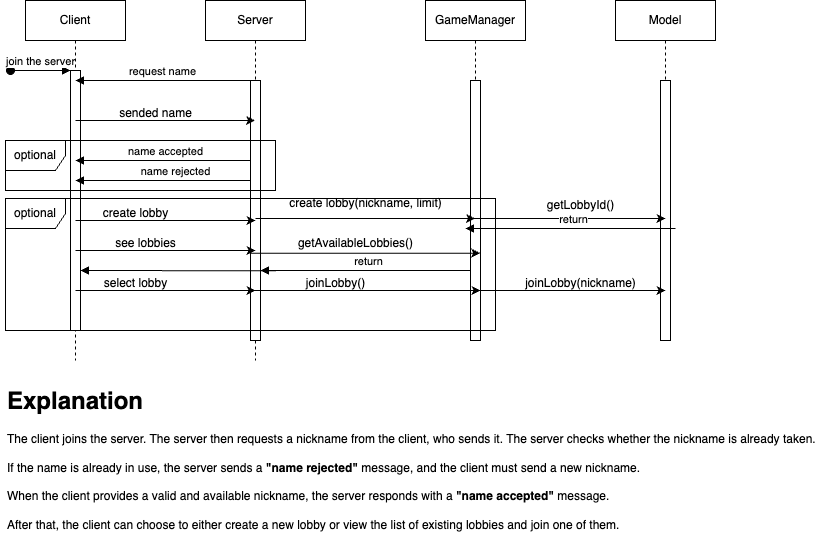

The diagram above was exported from draw.io. Its source (the exported page's mxGraphModel, read from the mxfile embedded in the PNG):
<mxGraphModel dx="933" dy="585" grid="1" gridSize="10" guides="1" tooltips="1" connect="1" arrows="1" fold="1" page="1" pageScale="1" pageWidth="850" pageHeight="1100" math="0" shadow="0">
  <root>
    <mxCell id="0" />
    <mxCell id="1" parent="0" />
    <mxCell id="aM9ryv3xv72pqoxQDRHE-1" value="Client" style="shape=umlLifeline;perimeter=lifelinePerimeter;whiteSpace=wrap;html=1;container=0;dropTarget=0;collapsible=0;recursiveResize=0;outlineConnect=0;portConstraint=eastwest;newEdgeStyle={&quot;edgeStyle&quot;:&quot;elbowEdgeStyle&quot;,&quot;elbow&quot;:&quot;vertical&quot;,&quot;curved&quot;:0,&quot;rounded&quot;:0};" parent="1" vertex="1">
      <mxGeometry x="40" y="40" width="100" height="360" as="geometry" />
    </mxCell>
    <mxCell id="aM9ryv3xv72pqoxQDRHE-2" value="" style="html=1;points=[];perimeter=orthogonalPerimeter;outlineConnect=0;targetShapes=umlLifeline;portConstraint=eastwest;newEdgeStyle={&quot;edgeStyle&quot;:&quot;elbowEdgeStyle&quot;,&quot;elbow&quot;:&quot;vertical&quot;,&quot;curved&quot;:0,&quot;rounded&quot;:0};" parent="aM9ryv3xv72pqoxQDRHE-1" vertex="1">
      <mxGeometry x="45" y="70" width="10" height="260" as="geometry" />
    </mxCell>
    <mxCell id="aM9ryv3xv72pqoxQDRHE-3" value="join the server" style="html=1;verticalAlign=bottom;startArrow=oval;endArrow=block;startSize=8;edgeStyle=elbowEdgeStyle;elbow=vertical;curved=0;rounded=0;" parent="aM9ryv3xv72pqoxQDRHE-1" target="aM9ryv3xv72pqoxQDRHE-2" edge="1">
      <mxGeometry relative="1" as="geometry">
        <mxPoint x="-15" y="70" as="sourcePoint" />
      </mxGeometry>
    </mxCell>
    <mxCell id="aM9ryv3xv72pqoxQDRHE-5" value="Server" style="shape=umlLifeline;perimeter=lifelinePerimeter;whiteSpace=wrap;html=1;container=0;dropTarget=0;collapsible=0;recursiveResize=0;outlineConnect=0;portConstraint=eastwest;newEdgeStyle={&quot;edgeStyle&quot;:&quot;elbowEdgeStyle&quot;,&quot;elbow&quot;:&quot;vertical&quot;,&quot;curved&quot;:0,&quot;rounded&quot;:0};" parent="1" vertex="1">
      <mxGeometry x="220" y="40" width="100" height="360" as="geometry" />
    </mxCell>
    <mxCell id="aM9ryv3xv72pqoxQDRHE-6" value="" style="html=1;points=[];perimeter=orthogonalPerimeter;outlineConnect=0;targetShapes=umlLifeline;portConstraint=eastwest;newEdgeStyle={&quot;edgeStyle&quot;:&quot;elbowEdgeStyle&quot;,&quot;elbow&quot;:&quot;vertical&quot;,&quot;curved&quot;:0,&quot;rounded&quot;:0};" parent="aM9ryv3xv72pqoxQDRHE-5" vertex="1">
      <mxGeometry x="45" y="80" width="10" height="260" as="geometry" />
    </mxCell>
    <mxCell id="aM9ryv3xv72pqoxQDRHE-9" value="request name" style="html=1;verticalAlign=bottom;endArrow=block;edgeStyle=elbowEdgeStyle;elbow=vertical;curved=0;rounded=0;" parent="1" source="aM9ryv3xv72pqoxQDRHE-6" edge="1">
      <mxGeometry relative="1" as="geometry">
        <mxPoint x="255" y="120" as="sourcePoint" />
        <Array as="points">
          <mxPoint x="180" y="120" />
        </Array>
        <mxPoint x="90" y="120" as="targetPoint" />
      </mxGeometry>
    </mxCell>
    <mxCell id="M7MAOiQnN8qyMn-1WMqb-3" value="Model" style="shape=umlLifeline;perimeter=lifelinePerimeter;whiteSpace=wrap;html=1;container=0;dropTarget=0;collapsible=0;recursiveResize=0;outlineConnect=0;portConstraint=eastwest;newEdgeStyle={&quot;edgeStyle&quot;:&quot;elbowEdgeStyle&quot;,&quot;elbow&quot;:&quot;vertical&quot;,&quot;curved&quot;:0,&quot;rounded&quot;:0};" parent="1" vertex="1">
      <mxGeometry x="630" y="40" width="100" height="340" as="geometry" />
    </mxCell>
    <mxCell id="M7MAOiQnN8qyMn-1WMqb-4" value="" style="html=1;points=[];perimeter=orthogonalPerimeter;outlineConnect=0;targetShapes=umlLifeline;portConstraint=eastwest;newEdgeStyle={&quot;edgeStyle&quot;:&quot;elbowEdgeStyle&quot;,&quot;elbow&quot;:&quot;vertical&quot;,&quot;curved&quot;:0,&quot;rounded&quot;:0};" parent="M7MAOiQnN8qyMn-1WMqb-3" vertex="1">
      <mxGeometry x="45" y="80" width="10" height="260" as="geometry" />
    </mxCell>
    <mxCell id="M7MAOiQnN8qyMn-1WMqb-5" value="" style="endArrow=classic;html=1;rounded=0;" parent="1" target="aM9ryv3xv72pqoxQDRHE-5" edge="1">
      <mxGeometry width="50" height="50" relative="1" as="geometry">
        <mxPoint x="90" y="160" as="sourcePoint" />
        <mxPoint x="140" y="110" as="targetPoint" />
      </mxGeometry>
    </mxCell>
    <mxCell id="M7MAOiQnN8qyMn-1WMqb-6" value="sended name" style="text;html=1;align=center;verticalAlign=middle;resizable=0;points=[];autosize=1;strokeColor=none;fillColor=none;" parent="1" vertex="1">
      <mxGeometry x="120" y="138" width="100" height="30" as="geometry" />
    </mxCell>
    <mxCell id="M7MAOiQnN8qyMn-1WMqb-7" value="name accepted" style="html=1;verticalAlign=bottom;endArrow=block;edgeStyle=elbowEdgeStyle;elbow=vertical;curved=0;rounded=0;" parent="1" edge="1">
      <mxGeometry x="-0.0286" relative="1" as="geometry">
        <mxPoint x="265" y="200" as="sourcePoint" />
        <Array as="points">
          <mxPoint x="180" y="200" />
        </Array>
        <mxPoint x="90" y="200" as="targetPoint" />
        <mxPoint as="offset" />
      </mxGeometry>
    </mxCell>
    <mxCell id="M7MAOiQnN8qyMn-1WMqb-8" value="name rejected" style="html=1;verticalAlign=bottom;endArrow=block;edgeStyle=elbowEdgeStyle;elbow=vertical;curved=0;rounded=0;" parent="1" edge="1">
      <mxGeometry x="-0.1429" relative="1" as="geometry">
        <mxPoint x="265" y="220" as="sourcePoint" />
        <Array as="points">
          <mxPoint x="180" y="220" />
        </Array>
        <mxPoint x="90" y="220" as="targetPoint" />
        <mxPoint as="offset" />
      </mxGeometry>
    </mxCell>
    <mxCell id="M7MAOiQnN8qyMn-1WMqb-26" value="optional" style="shape=umlFrame;whiteSpace=wrap;html=1;pointerEvents=0;" parent="1" vertex="1">
      <mxGeometry x="20" y="180" width="270" height="50" as="geometry" />
    </mxCell>
    <mxCell id="M7MAOiQnN8qyMn-1WMqb-34" value="" style="endArrow=classic;html=1;rounded=0;" parent="1" edge="1">
      <mxGeometry width="50" height="50" relative="1" as="geometry">
        <mxPoint x="90" y="260" as="sourcePoint" />
        <mxPoint x="270" y="260" as="targetPoint" />
      </mxGeometry>
    </mxCell>
    <mxCell id="M7MAOiQnN8qyMn-1WMqb-35" value="create lobby" style="text;html=1;align=center;verticalAlign=middle;resizable=0;points=[];autosize=1;strokeColor=none;fillColor=none;" parent="1" vertex="1">
      <mxGeometry x="105" y="238" width="90" height="30" as="geometry" />
    </mxCell>
    <mxCell id="M7MAOiQnN8qyMn-1WMqb-36" value="" style="endArrow=classic;html=1;rounded=0;" parent="1" edge="1">
      <mxGeometry width="50" height="50" relative="1" as="geometry">
        <mxPoint x="90" y="290" as="sourcePoint" />
        <mxPoint x="270" y="290" as="targetPoint" />
      </mxGeometry>
    </mxCell>
    <mxCell id="M7MAOiQnN8qyMn-1WMqb-37" value="see lobbies" style="text;html=1;align=center;verticalAlign=middle;resizable=0;points=[];autosize=1;strokeColor=none;fillColor=none;" parent="1" vertex="1">
      <mxGeometry x="120" y="268" width="80" height="30" as="geometry" />
    </mxCell>
    <mxCell id="M7MAOiQnN8qyMn-1WMqb-38" value="GameManager" style="shape=umlLifeline;perimeter=lifelinePerimeter;whiteSpace=wrap;html=1;container=0;dropTarget=0;collapsible=0;recursiveResize=0;outlineConnect=0;portConstraint=eastwest;newEdgeStyle={&quot;edgeStyle&quot;:&quot;elbowEdgeStyle&quot;,&quot;elbow&quot;:&quot;vertical&quot;,&quot;curved&quot;:0,&quot;rounded&quot;:0};" parent="1" vertex="1">
      <mxGeometry x="440" y="40" width="100" height="340" as="geometry" />
    </mxCell>
    <mxCell id="M7MAOiQnN8qyMn-1WMqb-39" value="" style="html=1;points=[];perimeter=orthogonalPerimeter;outlineConnect=0;targetShapes=umlLifeline;portConstraint=eastwest;newEdgeStyle={&quot;edgeStyle&quot;:&quot;elbowEdgeStyle&quot;,&quot;elbow&quot;:&quot;vertical&quot;,&quot;curved&quot;:0,&quot;rounded&quot;:0};" parent="M7MAOiQnN8qyMn-1WMqb-38" vertex="1">
      <mxGeometry x="45" y="80" width="10" height="260" as="geometry" />
    </mxCell>
    <mxCell id="M7MAOiQnN8qyMn-1WMqb-42" value="" style="endArrow=classic;html=1;rounded=0;" parent="1" target="M7MAOiQnN8qyMn-1WMqb-38" edge="1">
      <mxGeometry width="50" height="50" relative="1" as="geometry">
        <mxPoint x="270" y="258" as="sourcePoint" />
        <mxPoint x="434.4999999999999" y="258" as="targetPoint" />
      </mxGeometry>
    </mxCell>
    <mxCell id="M7MAOiQnN8qyMn-1WMqb-43" value="create lobby(nickname, limit)" style="text;html=1;align=center;verticalAlign=middle;resizable=0;points=[];autosize=1;strokeColor=none;fillColor=none;" parent="1" vertex="1">
      <mxGeometry x="290" y="228" width="180" height="30" as="geometry" />
    </mxCell>
    <mxCell id="M7MAOiQnN8qyMn-1WMqb-45" value="optional" style="shape=umlFrame;whiteSpace=wrap;html=1;pointerEvents=0;" parent="1" vertex="1">
      <mxGeometry x="20" y="238" width="490" height="132" as="geometry" />
    </mxCell>
    <mxCell id="M7MAOiQnN8qyMn-1WMqb-46" value="" style="endArrow=classic;html=1;rounded=0;" parent="1" edge="1">
      <mxGeometry width="50" height="50" relative="1" as="geometry">
        <mxPoint x="265.25" y="292.63" as="sourcePoint" />
        <mxPoint x="494.75" y="292.63" as="targetPoint" />
      </mxGeometry>
    </mxCell>
    <mxCell id="M7MAOiQnN8qyMn-1WMqb-47" value="getAvailableLobbies()" style="text;html=1;align=center;verticalAlign=middle;resizable=0;points=[];autosize=1;strokeColor=none;fillColor=none;" parent="1" vertex="1">
      <mxGeometry x="300" y="268" width="140" height="30" as="geometry" />
    </mxCell>
    <mxCell id="M7MAOiQnN8qyMn-1WMqb-49" value="return" style="html=1;verticalAlign=bottom;endArrow=block;edgeStyle=elbowEdgeStyle;elbow=vertical;curved=0;rounded=0;" parent="1" edge="1">
      <mxGeometry x="-0.0286" relative="1" as="geometry">
        <mxPoint x="485" y="310" as="sourcePoint" />
        <Array as="points">
          <mxPoint x="400" y="310" />
        </Array>
        <mxPoint x="275" y="310" as="targetPoint" />
        <mxPoint as="offset" />
      </mxGeometry>
    </mxCell>
    <mxCell id="M7MAOiQnN8qyMn-1WMqb-51" value="" style="html=1;verticalAlign=bottom;endArrow=block;edgeStyle=elbowEdgeStyle;elbow=vertical;curved=0;rounded=0;" parent="1" edge="1">
      <mxGeometry x="-0.0286" relative="1" as="geometry">
        <mxPoint x="290" y="310.3" as="sourcePoint" />
        <Array as="points" />
        <mxPoint x="95" y="310.0033333333333" as="targetPoint" />
        <mxPoint as="offset" />
      </mxGeometry>
    </mxCell>
    <mxCell id="M7MAOiQnN8qyMn-1WMqb-52" value="" style="endArrow=classic;html=1;rounded=0;" parent="1" edge="1">
      <mxGeometry width="50" height="50" relative="1" as="geometry">
        <mxPoint x="90" y="330" as="sourcePoint" />
        <mxPoint x="270" y="330" as="targetPoint" />
      </mxGeometry>
    </mxCell>
    <mxCell id="M7MAOiQnN8qyMn-1WMqb-53" value="select lobby" style="text;html=1;align=center;verticalAlign=middle;resizable=0;points=[];autosize=1;strokeColor=none;fillColor=none;" parent="1" vertex="1">
      <mxGeometry x="105" y="308" width="90" height="30" as="geometry" />
    </mxCell>
    <mxCell id="M7MAOiQnN8qyMn-1WMqb-54" value="" style="endArrow=classic;html=1;rounded=0;" parent="1" edge="1">
      <mxGeometry width="50" height="50" relative="1" as="geometry">
        <mxPoint x="265" y="330" as="sourcePoint" />
        <mxPoint x="495" y="330" as="targetPoint" />
      </mxGeometry>
    </mxCell>
    <mxCell id="M7MAOiQnN8qyMn-1WMqb-55" value="joinLobby()" style="text;html=1;align=center;verticalAlign=middle;resizable=0;points=[];autosize=1;strokeColor=none;fillColor=none;" parent="1" vertex="1">
      <mxGeometry x="310" y="308" width="80" height="30" as="geometry" />
    </mxCell>
    <mxCell id="M7MAOiQnN8qyMn-1WMqb-58" value="" style="endArrow=classic;html=1;rounded=0;" parent="1" edge="1">
      <mxGeometry width="50" height="50" relative="1" as="geometry">
        <mxPoint x="460" y="258" as="sourcePoint" />
        <mxPoint x="680" y="258" as="targetPoint" />
      </mxGeometry>
    </mxCell>
    <mxCell id="M7MAOiQnN8qyMn-1WMqb-59" value="getLobbyId()" style="text;html=1;align=center;verticalAlign=middle;resizable=0;points=[];autosize=1;strokeColor=none;fillColor=none;" parent="1" vertex="1">
      <mxGeometry x="550" y="230" width="90" height="30" as="geometry" />
    </mxCell>
    <mxCell id="M7MAOiQnN8qyMn-1WMqb-60" value="return" style="html=1;verticalAlign=bottom;endArrow=block;edgeStyle=elbowEdgeStyle;elbow=vertical;curved=0;rounded=0;" parent="1" edge="1">
      <mxGeometry x="-0.0286" relative="1" as="geometry">
        <mxPoint x="690" y="268" as="sourcePoint" />
        <Array as="points">
          <mxPoint x="605" y="268" />
        </Array>
        <mxPoint x="480" y="268" as="targetPoint" />
        <mxPoint as="offset" />
      </mxGeometry>
    </mxCell>
    <mxCell id="M7MAOiQnN8qyMn-1WMqb-61" value="" style="endArrow=classic;html=1;rounded=0;" parent="1" edge="1">
      <mxGeometry width="50" height="50" relative="1" as="geometry">
        <mxPoint x="480" y="330" as="sourcePoint" />
        <mxPoint x="680" y="330" as="targetPoint" />
      </mxGeometry>
    </mxCell>
    <mxCell id="M7MAOiQnN8qyMn-1WMqb-62" value="joinLobby(nickname)" style="text;html=1;align=center;verticalAlign=middle;resizable=0;points=[];autosize=1;strokeColor=none;fillColor=none;" parent="1" vertex="1">
      <mxGeometry x="530" y="308" width="130" height="30" as="geometry" />
    </mxCell>
    <mxCell id="M7MAOiQnN8qyMn-1WMqb-64" value="&lt;h1 style=&quot;margin-top: 0px;&quot;&gt;Explanation&lt;/h1&gt;&lt;div&gt;The client joins the server. The server then requests a nickname from the client, who sends it. The server checks whether the nickname is already taken.&lt;br data-end=&quot;407&quot; data-start=&quot;404&quot;&gt;&lt;br/&gt;If the name is already in use, the server sends a &lt;strong data-end=&quot;476&quot; data-start=&quot;457&quot;&gt;&quot;name rejected&quot;&lt;/strong&gt; message, and the client must send a new nickname.&lt;br data-end=&quot;529&quot; data-start=&quot;526&quot;&gt;&lt;br/&gt;When the client provides a valid and available nickname, the server responds with a &lt;strong data-end=&quot;632&quot; data-start=&quot;613&quot;&gt;&quot;name accepted&quot;&lt;/strong&gt; message.&lt;br data-end=&quot;644&quot; data-start=&quot;641&quot;&gt;&lt;br/&gt;After that, the client can choose to either create a new lobby or view the list of existing lobbies and join one of them.&lt;/div&gt;" style="text;html=1;whiteSpace=wrap;overflow=hidden;rounded=0;" parent="1" vertex="1">
      <mxGeometry x="20" y="420" width="820" height="170" as="geometry" />
    </mxCell>
  </root>
</mxGraphModel>